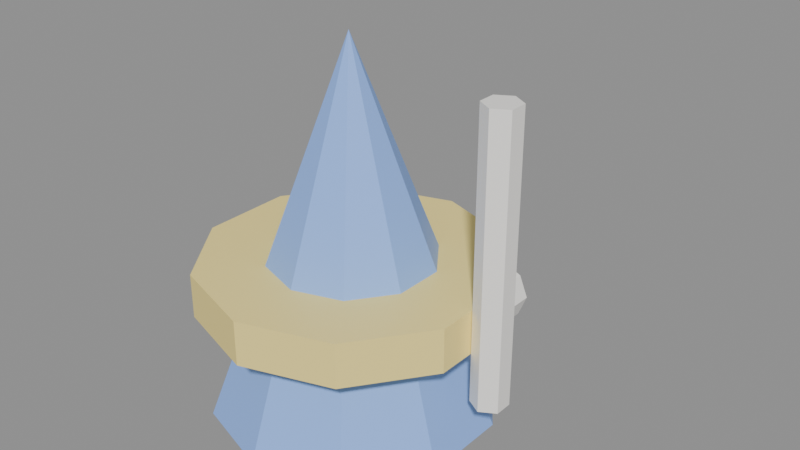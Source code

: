 # Source: tool_cyclone.blend  (saved by Blender 4.0.36; exported with 4.5.12 LTS)
import bpy
from mathutils import Matrix  # noqa: F401  (used for matrix-valued properties, if any)

bpy.ops.wm.read_factory_settings(use_empty=True)
scene = bpy.context.scene
scene.name = 'Scene'

# ---- materials (node trees are filled in below, after node groups)
mat_blue = bpy.data.materials.new('blue')
mat_blue.use_transparent_shadow = False
mat_gold = bpy.data.materials.new('gold')
mat_gold.use_transparent_shadow = False
mat_white = bpy.data.materials.new('white')
mat_white.use_transparent_shadow = False

# ---- material node trees
mat_blue.use_nodes = True; mat_blue.node_tree.nodes.clear()
_N = mat_blue.node_tree.nodes; _L = mat_blue.node_tree.links
n0 = _N.new('ShaderNodeBsdfPrincipled'); n0.name = 'Principled BSDF'; n0.location = (10, 300)
n0.inputs[0].default_value = (0.28, 0.48, 1.0, 1.0)
n0.inputs[2].default_value = 0.48
n0.inputs[3].default_value = 1.45
n1 = _N.new('ShaderNodeOutputMaterial'); n1.name = 'Material Output'; n1.location = (300, 300)
_L.new(n0.outputs[0], n1.inputs[0])
n1.is_active_output = True
mat_gold.use_nodes = True; mat_gold.node_tree.nodes.clear()
_N = mat_gold.node_tree.nodes; _L = mat_gold.node_tree.links
n0 = _N.new('ShaderNodeBsdfPrincipled'); n0.name = 'Principled BSDF'; n0.location = (10, 300)
n0.inputs[0].default_value = (1.0, 0.82, 0.28, 1.0)
n0.inputs[2].default_value = 0.48
n0.inputs[3].default_value = 1.45
n1 = _N.new('ShaderNodeOutputMaterial'); n1.name = 'Material Output'; n1.location = (300, 300)
_L.new(n0.outputs[0], n1.inputs[0])
n1.is_active_output = True
mat_white.use_nodes = True; mat_white.node_tree.nodes.clear()
_N = mat_white.node_tree.nodes; _L = mat_white.node_tree.links
n0 = _N.new('ShaderNodeBsdfPrincipled'); n0.name = 'Principled BSDF'; n0.location = (10, 300)
n0.inputs[0].default_value = (0.98, 0.96, 0.92, 1.0)
n0.inputs[2].default_value = 0.48
n0.inputs[3].default_value = 1.45
n1 = _N.new('ShaderNodeOutputMaterial'); n1.name = 'Material Output'; n1.location = (300, 300)
_L.new(n0.outputs[0], n1.inputs[0])
n1.is_active_output = True

# ---- meshes
me_cone = bpy.data.meshes.new('Cone')
me_cone.from_pydata([(0.0, 0.16, -0.21), (0.09405, 0.1294, -0.21), (0.1522, 0.04944, -0.21), (0.1522, -0.04944, -0.21), (0.09405, -0.1294, -0.21), (0.0, -0.16, -0.21), (-0.09405, -0.1294, -0.21), (-0.1522, -0.04944, -0.21), (-0.1522, 0.04944, -0.21), (-0.09405, 0.1294, -0.21), (0.0, 0.0, 0.21)], [], [(0, 10, 1), (1, 10, 2), (2, 10, 3), (3, 10, 4), (4, 10, 5), (5, 10, 6), (6, 10, 7), (7, 10, 8), (0, 1, 2, 3, 4, 5, 6, 7, 8, 9), (8, 10, 9), (9, 10, 0)])
_uv = me_cone.uv_layers.new(name='UVMap')
_uv.uv.foreach_set('vector', [0.25, 0.49, 0.25, 0.25, 0.3911, 0.4442, 0.3911, 0.4442, 0.25, 0.25, 0.4783, 0.3242, 0.4783, 0.3242, 0.25, 0.25, 0.4783, 0.1758, 0.4783, 0.1758, 0.25, 0.25, 0.3911, 0.05584, 0.3911, 0.05584, 0.25, 0.25, 0.25, 0.01, 0.25, 0.01, 0.25, 0.25, 0.1089, 0.05584, 0.1089, 0.05584, 0.25, 0.25, 0.02175, 0.1758, 0.02175, 0.1758, 0.25, 0.25, 0.02175, 0.3242, 0.75, 0.49, 0.8911, 0.4442, 0.9783, 0.3242, 0.9783, 0.1758, 0.8911, 0.05584, 0.75, 0.01, 0.6089, 0.05584, 0.5217, 0.1758, 0.5217, 0.3242, 0.6089, 0.4442, 0.02175, 0.3242, 0.25, 0.25, 0.1089, 0.4442, 0.1089, 0.4442, 0.25, 0.25, 0.25, 0.49])
me_cone.materials.append(mat_blue)
me_cone.update()
me_cylinder = bpy.data.meshes.new('Cylinder')
me_cylinder.from_pydata([(0.0, 0.17, -0.025), (0.0, 0.17, 0.025), (0.09992, 0.1375, -0.025), (0.09992, 0.1375, 0.025), (0.1617, 0.05253, -0.025), (0.1617, 0.05253, 0.025), (0.1617, -0.05253, -0.025), (0.1617, -0.05253, 0.025), (0.09992, -0.1375, -0.025), (0.09992, -0.1375, 0.025), (0.0, -0.17, -0.025), (0.0, -0.17, 0.025), (-0.09992, -0.1375, -0.025), (-0.09992, -0.1375, 0.025), (-0.1617, -0.05253, -0.025), (-0.1617, -0.05253, 0.025), (-0.1617, 0.05253, -0.025), (-0.1617, 0.05253, 0.025), (-0.09992, 0.1375, -0.025), (-0.09992, 0.1375, 0.025)], [], [(0, 1, 3, 2), (2, 3, 5, 4), (4, 5, 7, 6), (6, 7, 9, 8), (8, 9, 11, 10), (10, 11, 13, 12), (12, 13, 15, 14), (14, 15, 17, 16), (3, 1, 19, 17, 15, 13, 11, 9, 7, 5), (16, 17, 19, 18), (18, 19, 1, 0), (0, 2, 4, 6, 8, 10, 12, 14, 16, 18)])
_uv = me_cylinder.uv_layers.new(name='UVMap')
_uv.uv.foreach_set('vector', [1.0, 0.5, 1.0, 1.0, 0.9, 1.0, 0.9, 0.5, 0.9, 0.5, 0.9, 1.0, 0.8, 1.0, 0.8, 0.5, 0.8, 0.5, 0.8, 1.0, 0.7, 1.0, 0.7, 0.5, 0.7, 0.5, 0.7, 1.0, 0.6, 1.0, 0.6, 0.5, 0.6, 0.5, 0.6, 1.0, 0.5, 1.0, 0.5, 0.5, 0.5, 0.5, 0.5, 1.0, 0.4, 1.0, 0.4, 0.5, 0.4, 0.5, 0.4, 1.0, 0.3, 1.0, 0.3, 0.5, 0.3, 0.5, 0.3, 1.0, 0.2, 1.0, 0.2, 0.5, 0.3911, 0.4442, 0.25, 0.49, 0.1089, 0.4442, 0.02175, 0.3242, 0.02175, 0.1758, 0.1089, 0.05584, 0.25, 0.01, 0.3911, 0.05584, 0.4783, 0.1758, 0.4783, 0.3242, 0.2, 0.5, 0.2, 1.0, 0.1, 1.0, 0.1, 0.5, 0.1, 0.5, 0.1, 1.0, -7.451e-08, 1.0, -7.451e-08, 0.5, 0.75, 0.49, 0.8911, 0.4442, 0.9783, 0.3242, 0.9783, 0.1758, 0.8911, 0.05584, 0.75, 0.01, 0.6089, 0.05584, 0.5217, 0.1758, 0.5217, 0.3242, 0.6089, 0.4442])
me_cylinder.materials.append(mat_gold)
me_cylinder.update()
me_cylinder_001 = bpy.data.meshes.new('Cylinder.001')
me_cylinder_001.from_pydata([(0.0, 0.02, -0.16), (0.0, 0.02, 0.16), (0.01732, 0.01, -0.16), (0.01732, 0.01, 0.16), (0.01732, -0.01, -0.16), (0.01732, -0.01, 0.16), (0.0, -0.02, -0.16), (0.0, -0.02, 0.16), (-0.01732, -0.01, -0.16), (-0.01732, -0.01, 0.16), (-0.01732, 0.01, -0.16), (-0.01732, 0.01, 0.16)], [], [(0, 1, 3, 2), (2, 3, 5, 4), (4, 5, 7, 6), (6, 7, 9, 8), (3, 1, 11, 9, 7, 5), (8, 9, 11, 10), (10, 11, 1, 0), (0, 2, 4, 6, 8, 10)])
_uv = me_cylinder_001.uv_layers.new(name='UVMap')
_uv.uv.foreach_set('vector', [1.0, 0.5, 1.0, 1.0, 0.8333, 1.0, 0.8333, 0.5, 0.8333, 0.5, 0.8333, 1.0, 0.6667, 1.0, 0.6667, 0.5, 0.6667, 0.5, 0.6667, 1.0, 0.5, 1.0, 0.5, 0.5, 0.5, 0.5, 0.5, 1.0, 0.3333, 1.0, 0.3333, 0.5, 0.4578, 0.37, 0.25, 0.49, 0.04215, 0.37, 0.04215, 0.13, 0.25, 0.01, 0.4578, 0.13, 0.3333, 0.5, 0.3333, 1.0, 0.1667, 1.0, 0.1667, 0.5, 0.1667, 0.5, 0.1667, 1.0, -8.941e-08, 1.0, -8.941e-08, 0.5, 0.75, 0.49, 0.9578, 0.37, 0.9578, 0.13, 0.75, 0.01, 0.5422, 0.13, 0.5422, 0.37])
me_cylinder_001.materials.append(mat_white)
me_cylinder_001.update()
me_cylinder_002 = bpy.data.meshes.new('Cylinder.002')
me_cylinder_002.from_pydata([(0.0, 0.04, -0.1), (0.0, 0.04, 0.1), (0.02828, 0.02828, -0.1), (0.02828, 0.02828, 0.1), (0.04, 0.0, -0.1), (0.04, 0.0, 0.1), (0.02828, -0.02828, -0.1), (0.02828, -0.02828, 0.1), (0.0, -0.04, -0.1), (0.0, -0.04, 0.1), (-0.02828, -0.02828, -0.1), (-0.02828, -0.02828, 0.1), (-0.04, 0.0, -0.1), (-0.04, 0.0, 0.1), (-0.02828, 0.02828, -0.1), (-0.02828, 0.02828, 0.1)], [], [(0, 1, 3, 2), (2, 3, 5, 4), (4, 5, 7, 6), (6, 7, 9, 8), (8, 9, 11, 10), (10, 11, 13, 12), (3, 1, 15, 13, 11, 9, 7, 5), (12, 13, 15, 14), (14, 15, 1, 0), (0, 2, 4, 6, 8, 10, 12, 14)])
_uv = me_cylinder_002.uv_layers.new(name='UVMap')
_uv.uv.foreach_set('vector', [1.0, 0.5, 1.0, 1.0, 0.875, 1.0, 0.875, 0.5, 0.875, 0.5, 0.875, 1.0, 0.75, 1.0, 0.75, 0.5, 0.75, 0.5, 0.75, 1.0, 0.625, 1.0, 0.625, 0.5, 0.625, 0.5, 0.625, 1.0, 0.5, 1.0, 0.5, 0.5, 0.5, 0.5, 0.5, 1.0, 0.375, 1.0, 0.375, 0.5, 0.375, 0.5, 0.375, 1.0, 0.25, 1.0, 0.25, 0.5, 0.4197, 0.4197, 0.25, 0.49, 0.08029, 0.4197, 0.01, 0.25, 0.08029, 0.08029, 0.25, 0.01, 0.4197, 0.08029, 0.49, 0.25, 0.25, 0.5, 0.25, 1.0, 0.125, 1.0, 0.125, 0.5, 0.125, 0.5, 0.125, 1.0, 0.0, 1.0, 0.0, 0.5, 0.75, 0.49, 0.9197, 0.4197, 0.99, 0.25, 0.9197, 0.08029, 0.75, 0.01, 0.5803, 0.08029, 0.51, 0.25, 0.5803, 0.4197])
me_cylinder_002.materials.append(mat_white)
me_cylinder_002.update()

# ---- objects
ob_tool_cyclone = bpy.data.objects.new('tool_cyclone', None)
ob_cone = bpy.data.objects.new('cone', me_cone)
ob_band = bpy.data.objects.new('band', me_cylinder)
ob_handle = bpy.data.objects.new('handle', me_cylinder_001)
ob_nozzle = bpy.data.objects.new('nozzle', me_cylinder_002)

# ---- transforms, parenting, visibility, modifiers, constraints
ob_tool_cyclone.location = (0.0, 0.0, 0.0)
ob_tool_cyclone.empty_display_size = 0.12
ob_cone.parent = ob_tool_cyclone
ob_cone.location = (0.0, 0.0, 0.28)
ob_band.parent = ob_tool_cyclone
ob_band.location = (0.0, 0.0, 0.22)
ob_handle.parent = ob_tool_cyclone
ob_handle.location = (0.18, 0.0, 0.3)
ob_nozzle.parent = ob_tool_cyclone
ob_nozzle.location = (0.0, 0.18, 0.08)
ob_nozzle.rotation_euler = (1.571, -0.0, 0.0)

# ---- collection membership
scene.collection.objects.link(ob_tool_cyclone)
scene.collection.objects.link(ob_cone)
scene.collection.objects.link(ob_band)
scene.collection.objects.link(ob_handle)
scene.collection.objects.link(ob_nozzle)

# ---- scene / render settings (as saved in the file)
scene.frame_start = 1; scene.frame_end = 250; scene.frame_set(1)
scene.render.engine = 'BLENDER_EEVEE_NEXT'
scene.cycles.sampling_pattern = 'TABULATED_SOBOL'
bpy.context.view_layer.update()

# ---- added for rendering (the .blend has no active camera and no usable light): camera, sun + grey world if the file has none
cam_auto = bpy.data.cameras.new('AutoCamera')
cam_auto.lens = 50.0
cam_auto.sensor_width = 36.0
cam_auto.clip_end = 1000.0
ob_auto_camera = bpy.data.objects.new('AutoCamera', cam_auto)
scene.collection.objects.link(ob_auto_camera)
ob_auto_camera.location = (0.693856, -0.756243, 0.805828)
ob_auto_camera.rotation_euler = (1.09748, -7.21219e-08, 0.694738)
scene.camera = ob_auto_camera
light_auto_sun = bpy.data.lights.new('AutoSun', 'SUN')
light_auto_sun.energy = 3.0
light_auto_sun.angle = 0.0523599
ob_auto_sun = bpy.data.objects.new('AutoSun', light_auto_sun)
scene.collection.objects.link(ob_auto_sun)
ob_auto_sun.rotation_euler = (0.872665, 0.174533, 0.523599)
if scene.world is None:
    world_auto = bpy.data.worlds.new('AutoWorld')
    world_auto.color = (0.3, 0.3, 0.3)
    scene.world = world_auto
bpy.context.view_layer.update()
